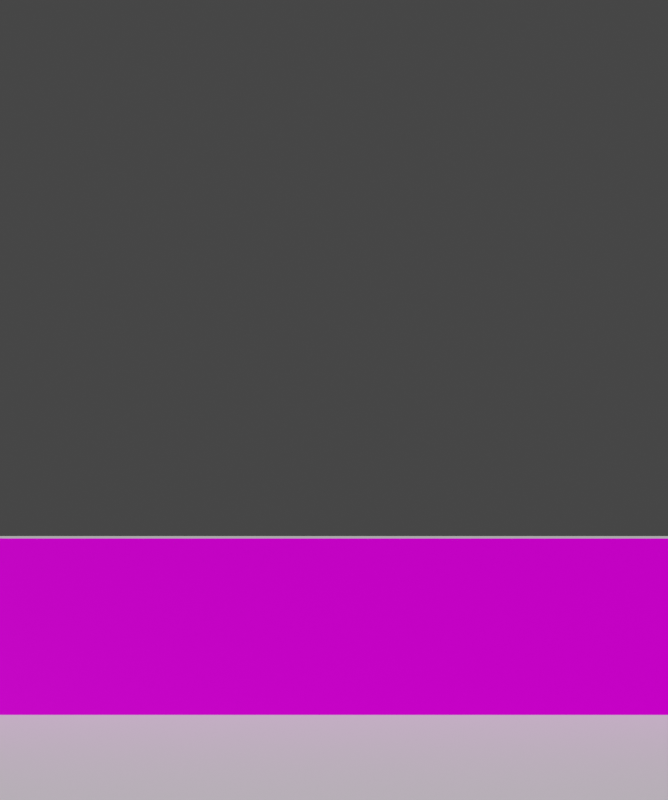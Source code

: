 # Source: cafe.blend  (saved by Blender 3.0.42; exported with 4.5.12 LTS)
import bpy
from mathutils import Matrix  # noqa: F401  (used for matrix-valued properties, if any)

bpy.ops.wm.read_factory_settings(use_empty=True)
scene = bpy.context.scene
scene.name = 'Scene'

# ---- collections
col_collection = bpy.data.collections.new('Collection'); scene.collection.children.link(col_collection)

# ---- images (referenced by path relative to the original .blend; pixels are not part of the script)
import os
ASSET_DIR = os.environ.get("B2B_ASSET_DIR", "")  # directory of the original .blend (textures are referenced by path, not embedded)
HERE = os.path.dirname(os.path.abspath(__file__))  # packed textures are extracted next to this script under _unpacked/

def load_image(name, relpath, width, height, colorspace="sRGB"):
    """Load a texture the original file referenced (path relative to the .blend, or extracted next to this script)."""
    p = next((c for c in (os.path.join(HERE, relpath), os.path.join(ASSET_DIR, relpath)) if relpath and os.path.exists(c)), "")
    if p:
        img = bpy.data.images.load(p, check_existing=True)
        img.name = name
    else:  # same state as the original file: an image datablock whose file is absent (Cycles renders it pink)
        img = bpy.data.images.new(name, width, height)
        img.source = "FILE"
        img.filepath = "//" + (relpath or name)
    img.colorspace_settings.name = colorspace
    return img
img_wood067_1k_displacement_jpg = load_image('Wood067_1K_Displacement.jpg', 'Wood067_1K_Displacement.jpg', 1024, 1024, 'sRGB')
img_wood067_1k_normalgl_jpg = load_image('Wood067_1K_NormalGL.jpg', 'Wood067_1K_NormalGL.jpg', 1024, 1024, 'sRGB')
img_wood067_1k_color_jpg = load_image('Wood067_1K_Color.jpg', 'Wood067_1K_Color.jpg', 1024, 1024, 'sRGB')
img_wood067_1k_roughness_jpg = load_image('Wood067_1K_Roughness.jpg', 'Wood067_1K_Roughness.jpg', 1024, 1024, 'sRGB')

# ---- materials (node trees are filled in below, after node groups)
mat_desk = bpy.data.materials.new('desk')
mat_desk.use_transparent_shadow = False
mat_material_001 = bpy.data.materials.new('Material.001')
mat_material_001.use_transparent_shadow = False

# ---- material node trees
mat_desk.use_nodes = True; mat_desk.node_tree.nodes.clear()
_N = mat_desk.node_tree.nodes; _L = mat_desk.node_tree.links
n0 = _N.new('ShaderNodeOutputMaterial'); n0.name = 'Material Output'; n0.location = (818, 300)
n1 = _N.new('ShaderNodeBsdfPrincipled'); n1.name = 'Principled BSDF'; n1.location = (10, 300)
n1.distribution = 'GGX'
n1.subsurface_method = 'RANDOM_WALK_SKIN'
n1.inputs[3].default_value = 1.45
n1.inputs[13].default_value = 0.07455
n1.inputs[27].default_value = (0.0, 0.0, 0.0, 1.0)
n1.inputs[28].default_value = 1.0
n2 = _N.new('ShaderNodeDisplacement'); n2.name = 'Displacement'; n2.location = (598, 154)
n2.inputs[2].default_value = 1.0
n3 = _N.new('ShaderNodeTexImage'); n3.name = 'Image Texture.001'; n3.location = (315, 14)
n3.image = img_wood067_1k_displacement_jpg
n4 = _N.new('ShaderNodeTexImage'); n4.name = 'Image Texture.002'; n4.location = (-321, -10)
n4.image = img_wood067_1k_normalgl_jpg
n5 = _N.new('ShaderNodeTexImage'); n5.name = 'Image Texture'; n5.location = (-278, 332)
n5.image = img_wood067_1k_color_jpg
n6 = _N.new('ShaderNodeTexImage'); n6.name = 'Image Texture.003'; n6.location = (-612, 141)
n6.image = img_wood067_1k_roughness_jpg
_L.new(n5.outputs[0], n1.inputs[0])
_L.new(n1.outputs[0], n0.inputs[0])
_L.new(n2.outputs[0], n0.inputs[2])
_L.new(n3.outputs[0], n2.inputs[3])
_L.new(n4.outputs[0], n1.inputs[5])
_L.new(n6.outputs[0], n1.inputs[2])
n0.is_active_output = True
mat_material_001.use_nodes = True; mat_material_001.node_tree.nodes.clear()
_N = mat_material_001.node_tree.nodes; _L = mat_material_001.node_tree.links
n0 = _N.new('ShaderNodeBsdfPrincipled'); n0.name = 'Principled BSDF'; n0.location = (10, 300)
n0.distribution = 'GGX'
n0.subsurface_method = 'RANDOM_WALK_SKIN'
n0.inputs[3].default_value = 1.45
n0.inputs[27].default_value = (0.0, 0.0, 0.0, 1.0)
n0.inputs[28].default_value = 1.0
n1 = _N.new('ShaderNodeOutputMaterial'); n1.name = 'Material Output'; n1.location = (300, 300)
_L.new(n0.outputs[0], n1.inputs[0])
n1.is_active_output = True

# ---- world
world_world = bpy.data.worlds.new('World'); scene.world = world_world
world_world.use_nodes = True; world_world.node_tree.nodes.clear()
_N = world_world.node_tree.nodes; _L = world_world.node_tree.links
n0 = _N.new('ShaderNodeOutputWorld'); n0.name = 'World Output'; n0.location = (300, 300)
n1 = _N.new('ShaderNodeBackground'); n1.name = 'Background'; n1.location = (10, 300)
n1.inputs[0].default_value = (0.05088, 0.05088, 0.05088, 1.0)
_L.new(n1.outputs[0], n0.inputs[0])
n0.is_active_output = True
world_world.color = (0.05088, 0.05088, 0.05088)
world_world.use_sun_shadow = False
world_world.sun_shadow_jitter_overblur = 0.0

# ---- cameras
cam_camera_001 = bpy.data.cameras.new('Camera.001')

# ---- meshes
me_cube_001 = bpy.data.meshes.new('Cube.001')
me_cube_001.from_pydata([(-1.0, -6.0, -1.0), (-1.0, -6.0, 1.0), (-1.0, 6.0, -1.0), (-1.0, 6.0, 1.0), (1.0, -6.0, -1.0), (1.0, -6.0, 1.0), (1.0, 6.0, -1.0), (1.0, 6.0, 1.0)], [], [(0, 1, 3, 2), (2, 3, 7, 6), (6, 7, 5, 4), (4, 5, 1, 0), (2, 6, 4, 0), (7, 3, 1, 5)])
_uv = me_cube_001.uv_layers.new(name='UVMap')
_uv.uv.foreach_set('vector', [1.028, 0.25, 1.028, 0.4167, 0.02799, 0.4167, 0.02799, 0.25, 0.1947, 0.08333, 0.3613, 0.08333, 0.3613, 0.25, 0.1947, 0.25, 1.028, 0.4167, 1.028, 0.5833, 0.02799, 0.5833, 0.02799, 0.4167, 0.02799, 0.08333, 0.1947, 0.08333, 0.1947, 0.25, 0.02799, 0.25, 0.02799, 0.75, 0.02799, 0.5833, 1.028, 0.5833, 1.028, 0.75, 0.02799, 0.9167, 0.02799, 0.75, 1.028, 0.75, 1.028, 0.9167])
me_cube_001.materials.append(mat_desk)
me_cube_001.use_remesh_fix_poles = True
me_cube_001.use_remesh_preserve_attributes = False
me_cube_001.update()
me_plane = bpy.data.meshes.new('Plane')
me_plane.from_pydata([(-1.0, -1.0, 0.0), (1.0, -1.0, 0.0), (-1.0, 1.0, 0.0), (1.0, 1.0, 0.0)], [], [(0, 1, 3, 2)])
_uv = me_plane.uv_layers.new(name='UVMap')
_uv.uv.foreach_set('vector', [0.0, 0.0, 1.0, 0.0, 1.0, 1.0, 0.0, 1.0])
me_plane.materials.append(mat_material_001)
me_plane.use_remesh_fix_poles = True
me_plane.use_remesh_preserve_attributes = False
me_plane.update()

# ---- objects
ob_bar = bpy.data.objects.new('bar', me_cube_001)
ob_camera = bpy.data.objects.new('Camera', cam_camera_001)
ob_floor = bpy.data.objects.new('floor', me_plane)

# ---- transforms, parenting, visibility, modifiers, constraints
ob_bar.location = (0.0, 0.0, 1.0)
ob_camera.location = (15.53, 0.0, 5.19)
ob_camera.rotation_euler = (1.504, 0.0, 1.571)
ob_floor.location = (0.0, 0.0, 0.0)
ob_floor.scale = (11.64, 11.64, 11.64)

# ---- collection membership
col_collection.objects.link(ob_bar)
col_collection.objects.link(ob_camera)
col_collection.objects.link(ob_floor)

# ---- scene / render settings (as saved in the file)
scene.camera = ob_camera
scene.frame_start = 1; scene.frame_end = 250; scene.frame_set(0)
scene.render.engine = 'BLENDER_EEVEE_NEXT'
scene.render.resolution_y = 2300
scene.cycles.sampling_pattern = 'TABULATED_SOBOL'
scene.cycles.use_light_tree = False
scene.view_settings.view_transform = 'Filmic'
bpy.context.view_layer.update()

# ---- added for rendering (the .blend has no usable light): sun
light_auto_sun = bpy.data.lights.new('AutoSun', 'SUN')
light_auto_sun.energy = 3.0
light_auto_sun.angle = 0.0523599
ob_auto_sun = bpy.data.objects.new('AutoSun', light_auto_sun)
scene.collection.objects.link(ob_auto_sun)
ob_auto_sun.rotation_euler = (0.872665, 0.174533, 0.523599)
bpy.context.view_layer.update()
